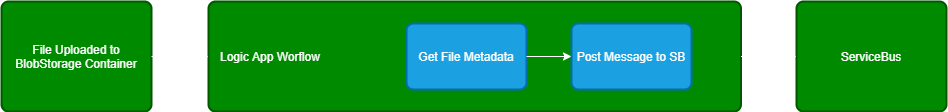

The diagram above was exported from draw.io. Its source (the exported page's mxGraphModel, read from the mxfile embedded in the PNG):
<mxGraphModel dx="1170" dy="1073" grid="1" gridSize="10" guides="1" tooltips="1" connect="1" arrows="1" fold="1" page="1" pageScale="1" pageWidth="850" pageHeight="1100" math="0" shadow="0">
  <root>
    <mxCell id="0" />
    <mxCell id="1" parent="0" />
    <mxCell id="11" value="" style="group" vertex="1" connectable="0" parent="1">
      <mxGeometry x="25" y="40" width="945" height="110" as="geometry" />
    </mxCell>
    <mxCell id="2" value="File Uploaded to BlobStorage Container" style="rounded=1;whiteSpace=wrap;html=1;absoluteArcSize=1;arcSize=14;strokeWidth=2;fillColor=#008a00;strokeColor=#005700;fontColor=#ffffff;" parent="11" vertex="1">
      <mxGeometry width="150" height="110" as="geometry" />
    </mxCell>
    <mxCell id="3" value="Logic App Worflow" style="rounded=1;whiteSpace=wrap;html=1;absoluteArcSize=1;arcSize=14;strokeWidth=2;fillColor=#008a00;strokeColor=#005700;fontColor=#ffffff;align=left;spacing=12;" parent="11" vertex="1">
      <mxGeometry x="207" width="532.4999999999999" height="110" as="geometry" />
    </mxCell>
    <mxCell id="4" style="edgeStyle=orthogonalEdgeStyle;rounded=0;orthogonalLoop=1;jettySize=auto;html=1;exitX=1;exitY=0.5;exitDx=0;exitDy=0;entryX=0;entryY=0.5;entryDx=0;entryDy=0;strokeColor=#FFFFFF;" parent="11" source="2" edge="1" target="3">
      <mxGeometry as="geometry">
        <mxPoint x="179.99999999999997" y="55" as="targetPoint" />
      </mxGeometry>
    </mxCell>
    <mxCell id="5" value="ServiceBus" style="rounded=1;whiteSpace=wrap;html=1;absoluteArcSize=1;arcSize=14;strokeWidth=2;fillColor=#008a00;strokeColor=#005700;fontColor=#ffffff;" parent="11" vertex="1">
      <mxGeometry x="795" width="150" height="110" as="geometry" />
    </mxCell>
    <mxCell id="7" style="edgeStyle=orthogonalEdgeStyle;rounded=0;orthogonalLoop=1;jettySize=auto;html=1;exitX=1;exitY=0.5;exitDx=0;exitDy=0;entryX=0;entryY=0.5;entryDx=0;entryDy=0;strokeColor=#FFFFFF;" parent="11" source="3" target="5" edge="1">
      <mxGeometry as="geometry" />
    </mxCell>
    <mxCell id="6" value="Get File Metadata" style="rounded=1;whiteSpace=wrap;html=1;absoluteArcSize=1;arcSize=14;strokeWidth=2;fillColor=#1ba1e2;strokeColor=#006EAF;fontColor=#ffffff;" parent="11" vertex="1">
      <mxGeometry x="404.99999999999994" y="22" width="120" height="66" as="geometry" />
    </mxCell>
    <mxCell id="8" value="Post Message to SB" style="rounded=1;whiteSpace=wrap;html=1;absoluteArcSize=1;arcSize=14;strokeWidth=2;fillColor=#1ba1e2;strokeColor=#006EAF;fontColor=#ffffff;" parent="11" vertex="1">
      <mxGeometry x="570" y="22" width="120" height="66" as="geometry" />
    </mxCell>
    <mxCell id="9" style="edgeStyle=orthogonalEdgeStyle;rounded=0;orthogonalLoop=1;jettySize=auto;html=1;exitX=1;exitY=0.5;exitDx=0;exitDy=0;entryX=0;entryY=0.5;entryDx=0;entryDy=0;strokeColor=#FFFFFF;" parent="11" source="6" target="8" edge="1">
      <mxGeometry as="geometry" />
    </mxCell>
  </root>
</mxGraphModel>